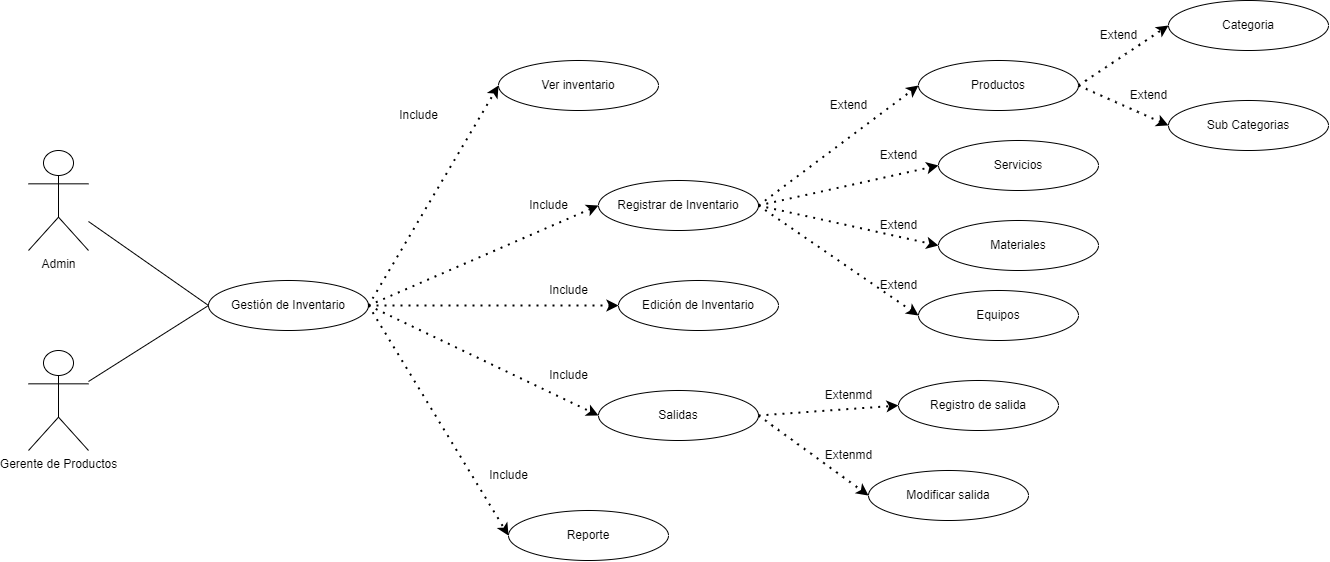

The diagram above was exported from draw.io. Its source (the exported page's mxGraphModel, read from the mxfile embedded in the PNG):
<mxGraphModel dx="720" dy="459" grid="1" gridSize="10" guides="1" tooltips="1" connect="1" arrows="1" fold="1" page="1" pageScale="1" pageWidth="1400" pageHeight="850" math="0" shadow="0">
  <root>
    <mxCell id="0" />
    <mxCell id="1" parent="0" />
    <mxCell id="PK_4YBq5G5Y9ro_rSOM1-1" value="Admin" style="shape=umlActor;verticalLabelPosition=bottom;verticalAlign=top;html=1;outlineConnect=0;" parent="1" vertex="1">
      <mxGeometry x="60" y="270" width="60" height="100" as="geometry" />
    </mxCell>
    <mxCell id="PK_4YBq5G5Y9ro_rSOM1-2" value="Gestión de Inventario" style="ellipse;whiteSpace=wrap;html=1;" parent="1" vertex="1">
      <mxGeometry x="240" y="400" width="160" height="50" as="geometry" />
    </mxCell>
    <mxCell id="PK_4YBq5G5Y9ro_rSOM1-3" value="Ver inventario" style="ellipse;whiteSpace=wrap;html=1;" parent="1" vertex="1">
      <mxGeometry x="530" y="180" width="160" height="50" as="geometry" />
    </mxCell>
    <mxCell id="PK_4YBq5G5Y9ro_rSOM1-4" style="edgeStyle=orthogonalEdgeStyle;rounded=0;orthogonalLoop=1;jettySize=auto;html=1;exitX=0.5;exitY=1;exitDx=0;exitDy=0;" parent="1" source="PK_4YBq5G5Y9ro_rSOM1-3" target="PK_4YBq5G5Y9ro_rSOM1-3" edge="1">
      <mxGeometry relative="1" as="geometry" />
    </mxCell>
    <mxCell id="PK_4YBq5G5Y9ro_rSOM1-5" value="Registrar de Inventario" style="ellipse;whiteSpace=wrap;html=1;" parent="1" vertex="1">
      <mxGeometry x="630" y="300" width="160" height="50" as="geometry" />
    </mxCell>
    <mxCell id="PK_4YBq5G5Y9ro_rSOM1-6" value="Edición de Inventario" style="ellipse;whiteSpace=wrap;html=1;" parent="1" vertex="1">
      <mxGeometry x="650" y="400" width="160" height="50" as="geometry" />
    </mxCell>
    <mxCell id="PK_4YBq5G5Y9ro_rSOM1-7" value="Reporte" style="ellipse;whiteSpace=wrap;html=1;" parent="1" vertex="1">
      <mxGeometry x="540" y="630" width="160" height="50" as="geometry" />
    </mxCell>
    <mxCell id="PK_4YBq5G5Y9ro_rSOM1-8" value="" style="endArrow=none;html=1;rounded=0;entryX=0;entryY=0.5;entryDx=0;entryDy=0;" parent="1" source="PK_4YBq5G5Y9ro_rSOM1-1" target="PK_4YBq5G5Y9ro_rSOM1-2" edge="1">
      <mxGeometry width="50" height="50" relative="1" as="geometry">
        <mxPoint x="600" y="480" as="sourcePoint" />
        <mxPoint x="650" y="430" as="targetPoint" />
      </mxGeometry>
    </mxCell>
    <mxCell id="PK_4YBq5G5Y9ro_rSOM1-9" value="" style="endArrow=classic;dashed=1;html=1;dashPattern=1 3;strokeWidth=2;rounded=0;exitX=1;exitY=0.5;exitDx=0;exitDy=0;entryX=0;entryY=0.5;entryDx=0;entryDy=0;endFill=1;" parent="1" source="PK_4YBq5G5Y9ro_rSOM1-2" target="PK_4YBq5G5Y9ro_rSOM1-3" edge="1">
      <mxGeometry width="50" height="50" relative="1" as="geometry">
        <mxPoint x="600" y="480" as="sourcePoint" />
        <mxPoint x="650" y="430" as="targetPoint" />
      </mxGeometry>
    </mxCell>
    <mxCell id="PK_4YBq5G5Y9ro_rSOM1-10" value="" style="endArrow=classic;dashed=1;html=1;dashPattern=1 3;strokeWidth=2;rounded=0;exitX=1;exitY=0.5;exitDx=0;exitDy=0;entryX=0;entryY=0.5;entryDx=0;entryDy=0;endFill=1;" parent="1" source="PK_4YBq5G5Y9ro_rSOM1-2" target="PK_4YBq5G5Y9ro_rSOM1-5" edge="1">
      <mxGeometry width="50" height="50" relative="1" as="geometry">
        <mxPoint x="410" y="435" as="sourcePoint" />
        <mxPoint x="520" y="215" as="targetPoint" />
      </mxGeometry>
    </mxCell>
    <mxCell id="PK_4YBq5G5Y9ro_rSOM1-11" value="" style="endArrow=classic;dashed=1;html=1;dashPattern=1 3;strokeWidth=2;rounded=0;entryX=0;entryY=0.5;entryDx=0;entryDy=0;endFill=1;exitX=1;exitY=0.5;exitDx=0;exitDy=0;" parent="1" source="PK_4YBq5G5Y9ro_rSOM1-2" target="PK_4YBq5G5Y9ro_rSOM1-6" edge="1">
      <mxGeometry width="50" height="50" relative="1" as="geometry">
        <mxPoint x="490" y="440" as="sourcePoint" />
        <mxPoint x="570" y="325" as="targetPoint" />
      </mxGeometry>
    </mxCell>
    <mxCell id="PK_4YBq5G5Y9ro_rSOM1-12" value="" style="endArrow=classic;dashed=1;html=1;dashPattern=1 3;strokeWidth=2;rounded=0;entryX=0;entryY=0.5;entryDx=0;entryDy=0;endFill=1;exitX=1;exitY=0.5;exitDx=0;exitDy=0;" parent="1" source="PK_4YBq5G5Y9ro_rSOM1-2" target="PK_4YBq5G5Y9ro_rSOM1-7" edge="1">
      <mxGeometry width="50" height="50" relative="1" as="geometry">
        <mxPoint x="400" y="460" as="sourcePoint" />
        <mxPoint x="600" y="460" as="targetPoint" />
      </mxGeometry>
    </mxCell>
    <mxCell id="PK_4YBq5G5Y9ro_rSOM1-13" value="Productos" style="ellipse;whiteSpace=wrap;html=1;" parent="1" vertex="1">
      <mxGeometry x="950" y="180" width="160" height="50" as="geometry" />
    </mxCell>
    <mxCell id="PK_4YBq5G5Y9ro_rSOM1-14" value="Servicios" style="ellipse;whiteSpace=wrap;html=1;" parent="1" vertex="1">
      <mxGeometry x="970" y="260" width="160" height="50" as="geometry" />
    </mxCell>
    <mxCell id="PK_4YBq5G5Y9ro_rSOM1-15" value="" style="endArrow=classic;dashed=1;html=1;dashPattern=1 3;strokeWidth=2;rounded=0;exitX=1;exitY=0.5;exitDx=0;exitDy=0;entryX=0;entryY=0.5;entryDx=0;entryDy=0;endFill=1;" parent="1" source="PK_4YBq5G5Y9ro_rSOM1-5" target="PK_4YBq5G5Y9ro_rSOM1-13" edge="1">
      <mxGeometry width="50" height="50" relative="1" as="geometry">
        <mxPoint x="740" y="340" as="sourcePoint" />
        <mxPoint x="950" y="230" as="targetPoint" />
      </mxGeometry>
    </mxCell>
    <mxCell id="PK_4YBq5G5Y9ro_rSOM1-16" value="" style="endArrow=classic;dashed=1;html=1;dashPattern=1 3;strokeWidth=2;rounded=0;entryX=0;entryY=0.5;entryDx=0;entryDy=0;endFill=1;exitX=1;exitY=0.5;exitDx=0;exitDy=0;" parent="1" source="PK_4YBq5G5Y9ro_rSOM1-5" target="PK_4YBq5G5Y9ro_rSOM1-14" edge="1">
      <mxGeometry width="50" height="50" relative="1" as="geometry">
        <mxPoint x="830" y="315" as="sourcePoint" />
        <mxPoint x="1000" y="235" as="targetPoint" />
      </mxGeometry>
    </mxCell>
    <mxCell id="PK_4YBq5G5Y9ro_rSOM1-17" style="edgeStyle=orthogonalEdgeStyle;rounded=0;orthogonalLoop=1;jettySize=auto;html=1;exitX=0.5;exitY=1;exitDx=0;exitDy=0;" parent="1" source="PK_4YBq5G5Y9ro_rSOM1-6" target="PK_4YBq5G5Y9ro_rSOM1-6" edge="1">
      <mxGeometry relative="1" as="geometry" />
    </mxCell>
    <mxCell id="PK_4YBq5G5Y9ro_rSOM1-18" value="Include" style="text;html=1;align=center;verticalAlign=middle;resizable=0;points=[];autosize=1;strokeColor=none;fillColor=none;" parent="1" vertex="1">
      <mxGeometry x="420" y="220" width="60" height="30" as="geometry" />
    </mxCell>
    <mxCell id="PK_4YBq5G5Y9ro_rSOM1-19" value="Include" style="text;html=1;align=center;verticalAlign=middle;resizable=0;points=[];autosize=1;strokeColor=none;fillColor=none;" parent="1" vertex="1">
      <mxGeometry x="550" y="310" width="60" height="30" as="geometry" />
    </mxCell>
    <mxCell id="PK_4YBq5G5Y9ro_rSOM1-20" value="Include" style="text;html=1;align=center;verticalAlign=middle;resizable=0;points=[];autosize=1;strokeColor=none;fillColor=none;" parent="1" vertex="1">
      <mxGeometry x="570" y="395" width="60" height="30" as="geometry" />
    </mxCell>
    <mxCell id="PK_4YBq5G5Y9ro_rSOM1-21" value="Include" style="text;html=1;align=center;verticalAlign=middle;resizable=0;points=[];autosize=1;strokeColor=none;fillColor=none;" parent="1" vertex="1">
      <mxGeometry x="510" y="580" width="60" height="30" as="geometry" />
    </mxCell>
    <mxCell id="PK_4YBq5G5Y9ro_rSOM1-67" value="Categoria" style="ellipse;whiteSpace=wrap;html=1;" parent="1" vertex="1">
      <mxGeometry x="1200" y="120" width="160" height="50" as="geometry" />
    </mxCell>
    <mxCell id="PK_4YBq5G5Y9ro_rSOM1-69" value="" style="endArrow=classic;dashed=1;html=1;dashPattern=1 3;strokeWidth=2;rounded=0;exitX=1;exitY=0.5;exitDx=0;exitDy=0;entryX=0;entryY=0.5;entryDx=0;entryDy=0;endFill=1;" parent="1" source="PK_4YBq5G5Y9ro_rSOM1-13" target="PK_4YBq5G5Y9ro_rSOM1-67" edge="1">
      <mxGeometry width="50" height="50" relative="1" as="geometry">
        <mxPoint x="1149.2799999999997" y="262.28" as="sourcePoint" />
        <mxPoint x="1260" y="225" as="targetPoint" />
      </mxGeometry>
    </mxCell>
    <mxCell id="PK_4YBq5G5Y9ro_rSOM1-71" value="Extend" style="text;html=1;align=center;verticalAlign=middle;resizable=0;points=[];autosize=1;strokeColor=none;fillColor=none;" parent="1" vertex="1">
      <mxGeometry x="1120" y="140" width="60" height="30" as="geometry" />
    </mxCell>
    <mxCell id="PK_4YBq5G5Y9ro_rSOM1-73" value="Materiales" style="ellipse;whiteSpace=wrap;html=1;" parent="1" vertex="1">
      <mxGeometry x="970" y="340" width="160" height="50" as="geometry" />
    </mxCell>
    <mxCell id="PK_4YBq5G5Y9ro_rSOM1-74" value="" style="endArrow=classic;dashed=1;html=1;dashPattern=1 3;strokeWidth=2;rounded=0;entryX=0;entryY=0.5;entryDx=0;entryDy=0;endFill=1;exitX=1;exitY=0.5;exitDx=0;exitDy=0;" parent="1" source="PK_4YBq5G5Y9ro_rSOM1-5" target="PK_4YBq5G5Y9ro_rSOM1-73" edge="1">
      <mxGeometry width="50" height="50" relative="1" as="geometry">
        <mxPoint x="800" y="335" as="sourcePoint" />
        <mxPoint x="980" y="295" as="targetPoint" />
      </mxGeometry>
    </mxCell>
    <mxCell id="PK_4YBq5G5Y9ro_rSOM1-75" value="Equipos" style="ellipse;whiteSpace=wrap;html=1;" parent="1" vertex="1">
      <mxGeometry x="950" y="410" width="160" height="50" as="geometry" />
    </mxCell>
    <mxCell id="PK_4YBq5G5Y9ro_rSOM1-76" value="" style="endArrow=classic;dashed=1;html=1;dashPattern=1 3;strokeWidth=2;rounded=0;entryX=0;entryY=0.5;entryDx=0;entryDy=0;endFill=1;exitX=1;exitY=0.5;exitDx=0;exitDy=0;" parent="1" source="PK_4YBq5G5Y9ro_rSOM1-5" target="PK_4YBq5G5Y9ro_rSOM1-75" edge="1">
      <mxGeometry width="50" height="50" relative="1" as="geometry">
        <mxPoint x="800" y="335" as="sourcePoint" />
        <mxPoint x="960" y="375" as="targetPoint" />
      </mxGeometry>
    </mxCell>
    <mxCell id="PK_4YBq5G5Y9ro_rSOM1-79" value="Extend" style="text;html=1;align=center;verticalAlign=middle;resizable=0;points=[];autosize=1;strokeColor=none;fillColor=none;" parent="1" vertex="1">
      <mxGeometry x="900" y="390" width="60" height="30" as="geometry" />
    </mxCell>
    <mxCell id="PK_4YBq5G5Y9ro_rSOM1-81" value="Extend" style="text;html=1;align=center;verticalAlign=middle;resizable=0;points=[];autosize=1;strokeColor=none;fillColor=none;" parent="1" vertex="1">
      <mxGeometry x="900" y="330" width="60" height="30" as="geometry" />
    </mxCell>
    <mxCell id="PK_4YBq5G5Y9ro_rSOM1-82" value="Extend" style="text;html=1;align=center;verticalAlign=middle;resizable=0;points=[];autosize=1;strokeColor=none;fillColor=none;" parent="1" vertex="1">
      <mxGeometry x="900" y="260" width="60" height="30" as="geometry" />
    </mxCell>
    <mxCell id="PK_4YBq5G5Y9ro_rSOM1-83" value="Extend" style="text;html=1;align=center;verticalAlign=middle;resizable=0;points=[];autosize=1;strokeColor=none;fillColor=none;" parent="1" vertex="1">
      <mxGeometry x="850" y="210" width="60" height="30" as="geometry" />
    </mxCell>
    <mxCell id="PK_4YBq5G5Y9ro_rSOM1-84" value="Sub Categorias" style="ellipse;whiteSpace=wrap;html=1;" parent="1" vertex="1">
      <mxGeometry x="1200" y="220" width="160" height="50" as="geometry" />
    </mxCell>
    <mxCell id="PK_4YBq5G5Y9ro_rSOM1-85" value="" style="endArrow=classic;dashed=1;html=1;dashPattern=1 3;strokeWidth=2;rounded=0;exitX=1;exitY=0.5;exitDx=0;exitDy=0;entryX=0;entryY=0.5;entryDx=0;entryDy=0;endFill=1;" parent="1" source="PK_4YBq5G5Y9ro_rSOM1-13" target="PK_4YBq5G5Y9ro_rSOM1-84" edge="1">
      <mxGeometry width="50" height="50" relative="1" as="geometry">
        <mxPoint x="1120" y="215" as="sourcePoint" />
        <mxPoint x="1210" y="155" as="targetPoint" />
      </mxGeometry>
    </mxCell>
    <mxCell id="PK_4YBq5G5Y9ro_rSOM1-86" value="Extend" style="text;html=1;align=center;verticalAlign=middle;resizable=0;points=[];autosize=1;strokeColor=none;fillColor=none;" parent="1" vertex="1">
      <mxGeometry x="1150" y="200" width="60" height="30" as="geometry" />
    </mxCell>
    <mxCell id="PK_4YBq5G5Y9ro_rSOM1-87" value="Gerente de Productos" style="shape=umlActor;verticalLabelPosition=bottom;verticalAlign=top;html=1;outlineConnect=0;" parent="1" vertex="1">
      <mxGeometry x="60" y="470" width="60" height="100" as="geometry" />
    </mxCell>
    <mxCell id="PK_4YBq5G5Y9ro_rSOM1-88" value="" style="endArrow=none;html=1;rounded=0;entryX=0;entryY=0.5;entryDx=0;entryDy=0;" parent="1" source="PK_4YBq5G5Y9ro_rSOM1-87" target="PK_4YBq5G5Y9ro_rSOM1-2" edge="1">
      <mxGeometry width="50" height="50" relative="1" as="geometry">
        <mxPoint x="600" y="680" as="sourcePoint" />
        <mxPoint x="240" y="625" as="targetPoint" />
      </mxGeometry>
    </mxCell>
    <mxCell id="PK_4YBq5G5Y9ro_rSOM1-91" value="Salidas" style="ellipse;whiteSpace=wrap;html=1;" parent="1" vertex="1">
      <mxGeometry x="630" y="510" width="160" height="50" as="geometry" />
    </mxCell>
    <mxCell id="PK_4YBq5G5Y9ro_rSOM1-93" value="" style="endArrow=classic;dashed=1;html=1;dashPattern=1 3;strokeWidth=2;rounded=0;entryX=0;entryY=0.5;entryDx=0;entryDy=0;endFill=1;exitX=1;exitY=0.5;exitDx=0;exitDy=0;" parent="1" source="PK_4YBq5G5Y9ro_rSOM1-2" target="PK_4YBq5G5Y9ro_rSOM1-91" edge="1">
      <mxGeometry width="50" height="50" relative="1" as="geometry">
        <mxPoint x="440" y="340" as="sourcePoint" />
        <mxPoint x="580" y="570" as="targetPoint" />
      </mxGeometry>
    </mxCell>
    <mxCell id="PK_4YBq5G5Y9ro_rSOM1-96" value="Include" style="text;html=1;align=center;verticalAlign=middle;resizable=0;points=[];autosize=1;strokeColor=none;fillColor=none;" parent="1" vertex="1">
      <mxGeometry x="570" y="480" width="60" height="30" as="geometry" />
    </mxCell>
    <mxCell id="PK_4YBq5G5Y9ro_rSOM1-97" value="Registro de salida" style="ellipse;whiteSpace=wrap;html=1;" parent="1" vertex="1">
      <mxGeometry x="930" y="500" width="160" height="50" as="geometry" />
    </mxCell>
    <mxCell id="PK_4YBq5G5Y9ro_rSOM1-98" value="Modificar salida" style="ellipse;whiteSpace=wrap;html=1;" parent="1" vertex="1">
      <mxGeometry x="900" y="590" width="160" height="50" as="geometry" />
    </mxCell>
    <mxCell id="PK_4YBq5G5Y9ro_rSOM1-100" value="" style="endArrow=classic;dashed=1;html=1;dashPattern=1 3;strokeWidth=2;rounded=0;entryX=0;entryY=0.5;entryDx=0;entryDy=0;endFill=1;exitX=1;exitY=0.5;exitDx=0;exitDy=0;" parent="1" source="PK_4YBq5G5Y9ro_rSOM1-91" target="PK_4YBq5G5Y9ro_rSOM1-98" edge="1">
      <mxGeometry width="50" height="50" relative="1" as="geometry">
        <mxPoint x="790" y="550" as="sourcePoint" />
        <mxPoint x="1020" y="660" as="targetPoint" />
      </mxGeometry>
    </mxCell>
    <mxCell id="PK_4YBq5G5Y9ro_rSOM1-101" value="Extenmd" style="text;html=1;align=center;verticalAlign=middle;resizable=0;points=[];autosize=1;strokeColor=none;fillColor=none;" parent="1" vertex="1">
      <mxGeometry x="845" y="560" width="70" height="30" as="geometry" />
    </mxCell>
    <mxCell id="PK_4YBq5G5Y9ro_rSOM1-102" value="" style="endArrow=classic;dashed=1;html=1;dashPattern=1 3;strokeWidth=2;rounded=0;entryX=0;entryY=0.5;entryDx=0;entryDy=0;endFill=1;exitX=1;exitY=0.5;exitDx=0;exitDy=0;" parent="1" source="PK_4YBq5G5Y9ro_rSOM1-91" target="PK_4YBq5G5Y9ro_rSOM1-97" edge="1">
      <mxGeometry width="50" height="50" relative="1" as="geometry">
        <mxPoint x="800" y="450" as="sourcePoint" />
        <mxPoint x="910" y="530" as="targetPoint" />
      </mxGeometry>
    </mxCell>
    <mxCell id="PK_4YBq5G5Y9ro_rSOM1-103" value="Extenmd" style="text;html=1;align=center;verticalAlign=middle;resizable=0;points=[];autosize=1;strokeColor=none;fillColor=none;" parent="1" vertex="1">
      <mxGeometry x="845" y="500" width="70" height="30" as="geometry" />
    </mxCell>
  </root>
</mxGraphModel>